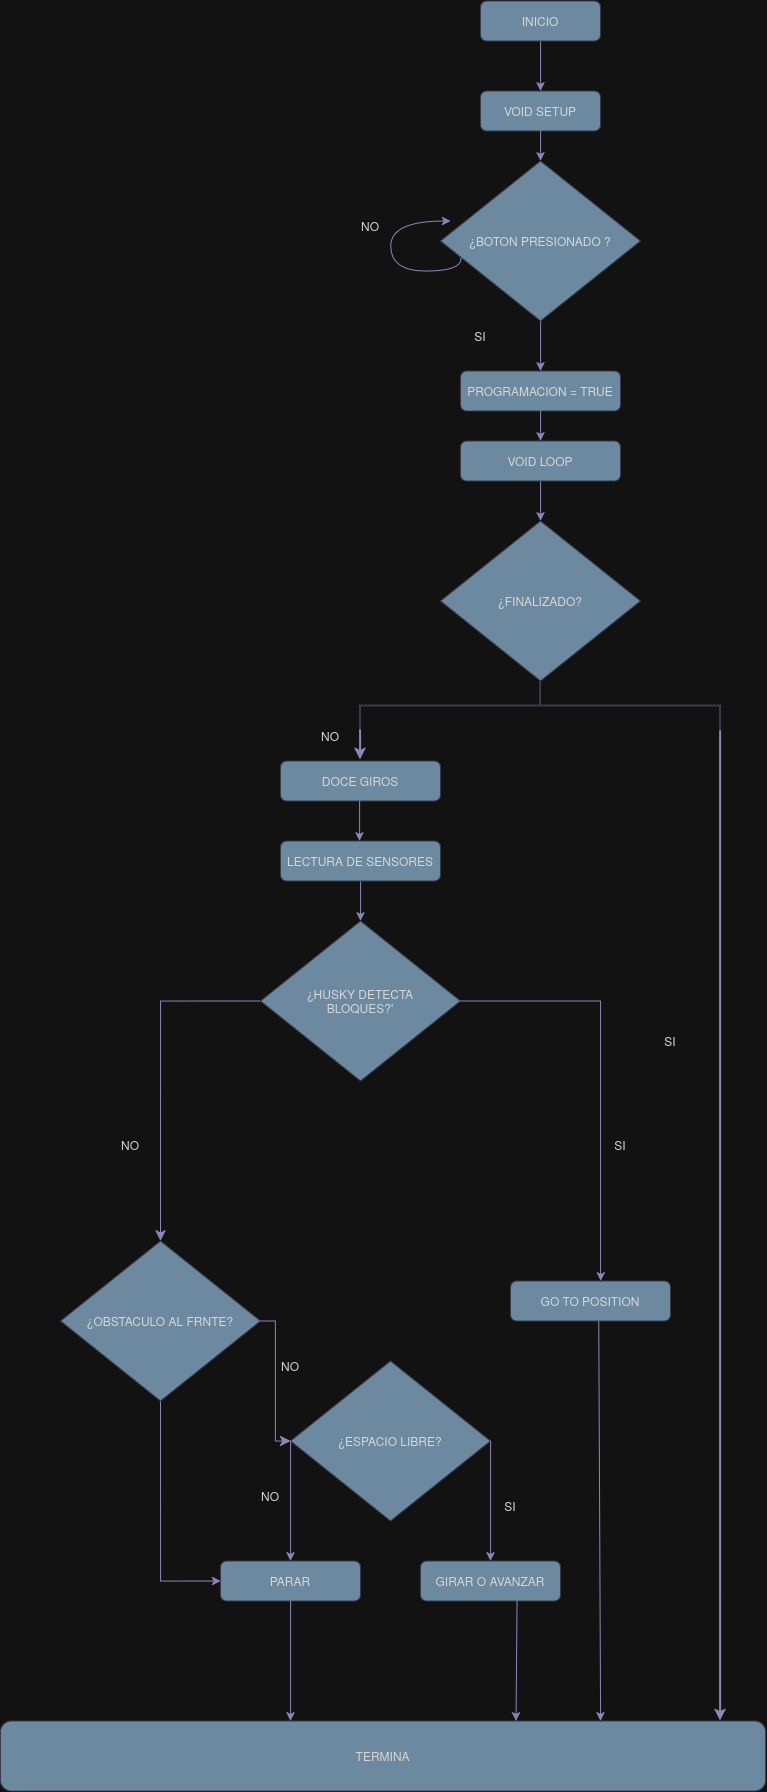

The diagram above was exported from draw.io. Its source (the exported page's mxGraphModel, read from the mxfile embedded in the PNG):
<mxGraphModel dx="2919" dy="1237" grid="1" gridSize="10" guides="1" tooltips="1" connect="1" arrows="1" fold="1" page="1" pageScale="1" pageWidth="827" pageHeight="1169" math="0" shadow="0">
  <root>
    <mxCell id="0" />
    <mxCell id="1" parent="0" />
    <mxCell id="-RwcrvzwoyhPBaf9K2Vm-15" edge="1" parent="1" source="7bOC20tAYmCFw7rjU1K6-2" style="edgeStyle=orthogonalEdgeStyle;rounded=0;orthogonalLoop=1;jettySize=auto;html=1;labelBackgroundColor=none;strokeColor=#736CA8;fontColor=default;" target="7bOC20tAYmCFw7rjU1K6-7" value="">
      <mxGeometry relative="1" as="geometry" />
    </mxCell>
    <mxCell id="7bOC20tAYmCFw7rjU1K6-2" parent="1" style="rounded=1;whiteSpace=wrap;html=1;labelBackgroundColor=none;fillColor=#5D7F99;strokeColor=#D0CEE2;fontColor=#1A1A1A;" value="INICIO" vertex="1">
      <mxGeometry height="40" width="120" x="360" y="40" as="geometry" />
    </mxCell>
    <mxCell id="7bOC20tAYmCFw7rjU1K6-7" parent="1" style="rounded=1;whiteSpace=wrap;html=1;labelBackgroundColor=none;fillColor=#5D7F99;strokeColor=#D0CEE2;fontColor=#1A1A1A;" value="VOID SETUP" vertex="1">
      <mxGeometry height="40" width="120" x="360" y="130" as="geometry" />
    </mxCell>
    <mxCell id="7bOC20tAYmCFw7rjU1K6-8" edge="1" parent="1" source="7bOC20tAYmCFw7rjU1K6-7" style="endArrow=classic;html=1;rounded=0;exitX=0.5;exitY=1;exitDx=0;exitDy=0;entryX=0.5;entryY=0;entryDx=0;entryDy=0;labelBackgroundColor=none;strokeColor=#736CA8;fontColor=default;" target="7bOC20tAYmCFw7rjU1K6-10" value="">
      <mxGeometry height="50" relative="1" width="50" as="geometry">
        <mxPoint x="370" y="270" as="sourcePoint" />
        <mxPoint x="380" y="200" as="targetPoint" />
      </mxGeometry>
    </mxCell>
    <mxCell id="7bOC20tAYmCFw7rjU1K6-22" edge="1" parent="1" source="7bOC20tAYmCFw7rjU1K6-10" style="edgeStyle=orthogonalEdgeStyle;rounded=0;orthogonalLoop=1;jettySize=auto;html=1;labelBackgroundColor=none;strokeColor=#736CA8;fontColor=default;" target="7bOC20tAYmCFw7rjU1K6-14" value="">
      <mxGeometry relative="1" as="geometry" />
    </mxCell>
    <mxCell id="7bOC20tAYmCFw7rjU1K6-10" parent="1" style="rhombus;whiteSpace=wrap;html=1;shapeInside=1;labelBackgroundColor=none;fillColor=#5D7F99;strokeColor=#D0CEE2;fontColor=#1A1A1A;" value="¿BOTON PRESIONADO ?" vertex="1">
      <mxGeometry height="160" width="200" x="320" y="200" as="geometry" />
    </mxCell>
    <mxCell id="7bOC20tAYmCFw7rjU1K6-14" parent="1" style="rounded=1;whiteSpace=wrap;html=1;labelBackgroundColor=none;fillColor=#5D7F99;strokeColor=#D0CEE2;fontColor=#1A1A1A;" value="PROGRAMACION = TRUE" vertex="1">
      <mxGeometry height="40" width="160" x="340" y="410" as="geometry" />
    </mxCell>
    <mxCell id="7bOC20tAYmCFw7rjU1K6-15" edge="1" parent="1" source="7bOC20tAYmCFw7rjU1K6-14" style="endArrow=classic;html=1;rounded=0;exitX=0.5;exitY=1;exitDx=0;exitDy=0;entryX=0.5;entryY=0;entryDx=0;entryDy=0;labelBackgroundColor=none;strokeColor=#736CA8;fontColor=default;" target="7bOC20tAYmCFw7rjU1K6-19" value="">
      <mxGeometry height="50" relative="1" width="50" as="geometry">
        <mxPoint x="240" y="440" as="sourcePoint" />
        <mxPoint x="240" y="400" as="targetPoint" />
      </mxGeometry>
    </mxCell>
    <mxCell id="7bOC20tAYmCFw7rjU1K6-31" edge="1" parent="1" source="7bOC20tAYmCFw7rjU1K6-19" style="edgeStyle=orthogonalEdgeStyle;rounded=0;orthogonalLoop=1;jettySize=auto;html=1;labelBackgroundColor=none;strokeColor=#736CA8;fontColor=default;" target="7bOC20tAYmCFw7rjU1K6-27" value="">
      <mxGeometry relative="1" as="geometry" />
    </mxCell>
    <mxCell id="7bOC20tAYmCFw7rjU1K6-19" parent="1" style="rounded=1;whiteSpace=wrap;html=1;labelBackgroundColor=none;fillColor=#5D7F99;strokeColor=#D0CEE2;fontColor=#1A1A1A;" value="VOID LOOP" vertex="1">
      <mxGeometry height="40" width="160" x="340" y="480" as="geometry" />
    </mxCell>
    <mxCell id="7bOC20tAYmCFw7rjU1K6-23" parent="1" style="text;html=1;whiteSpace=wrap;strokeColor=none;fillColor=none;align=center;verticalAlign=middle;rounded=0;labelBackgroundColor=none;fontColor=#1A1A1A;" value="SI" vertex="1">
      <mxGeometry height="30" width="60" x="330" y="360" as="geometry" />
    </mxCell>
    <mxCell id="7bOC20tAYmCFw7rjU1K6-27" parent="1" style="rhombus;whiteSpace=wrap;html=1;shapeInside=1;labelBackgroundColor=none;fillColor=#5D7F99;strokeColor=#D0CEE2;fontColor=#1A1A1A;" value="¿FINALIZADO?" vertex="1">
      <mxGeometry height="160" width="200" x="320" y="560" as="geometry" />
    </mxCell>
    <mxCell id="7bOC20tAYmCFw7rjU1K6-32" parent="1" style="strokeWidth=2;html=1;shape=mxgraph.flowchart.annotation_2;align=left;labelPosition=right;pointerEvents=1;rotation=90;labelBackgroundColor=none;fillColor=#5D7F99;strokeColor=#D0CEE2;fontColor=#1A1A1A;" value="" vertex="1">
      <mxGeometry height="360" width="50" x="395" y="565" as="geometry" />
    </mxCell>
    <mxCell id="7bOC20tAYmCFw7rjU1K6-33" edge="1" parent="1" style="endArrow=classic;html=1;rounded=0;strokeWidth=2;labelBackgroundColor=none;strokeColor=#736CA8;fontColor=default;" value="">
      <mxGeometry height="50" relative="1" width="50" as="geometry">
        <mxPoint x="240" y="769" as="sourcePoint" />
        <mxPoint x="240" y="799" as="targetPoint" />
      </mxGeometry>
    </mxCell>
    <mxCell id="7bOC20tAYmCFw7rjU1K6-34" edge="1" parent="1" source="7bOC20tAYmCFw7rjU1K6-32" style="endArrow=classic;html=1;rounded=0;strokeWidth=2;exitX=1;exitY=0;exitDx=0;exitDy=0;exitPerimeter=0;labelBackgroundColor=none;strokeColor=#736CA8;fontColor=default;" value="">
      <mxGeometry height="50" relative="1" width="50" as="geometry">
        <Array as="points" />
        <mxPoint x="600" y="1060" as="sourcePoint" />
        <mxPoint x="600" y="1760" as="targetPoint" />
      </mxGeometry>
    </mxCell>
    <mxCell id="7bOC20tAYmCFw7rjU1K6-35" parent="1" style="text;html=1;whiteSpace=wrap;strokeColor=none;fillColor=none;align=center;verticalAlign=middle;rounded=0;labelBackgroundColor=none;fontColor=#1A1A1A;" value="NO" vertex="1">
      <mxGeometry height="30" width="60" x="180" y="760" as="geometry" />
    </mxCell>
    <mxCell id="7bOC20tAYmCFw7rjU1K6-36" parent="1" style="rounded=1;whiteSpace=wrap;html=1;labelBackgroundColor=none;fillColor=#5D7F99;strokeColor=#D0CEE2;fontColor=#1A1A1A;" value="DOCE GIROS" vertex="1">
      <mxGeometry height="40" width="160" x="160" y="800" as="geometry" />
    </mxCell>
    <mxCell id="7bOC20tAYmCFw7rjU1K6-37" edge="1" parent="1" style="endArrow=classic;html=1;rounded=0;labelBackgroundColor=none;strokeColor=#736CA8;fontColor=default;" value="">
      <mxGeometry height="50" relative="1" width="50" as="geometry">
        <mxPoint x="239" y="840" as="sourcePoint" />
        <mxPoint x="239" y="880" as="targetPoint" />
      </mxGeometry>
    </mxCell>
    <mxCell id="7bOC20tAYmCFw7rjU1K6-40" edge="1" parent="1" source="7bOC20tAYmCFw7rjU1K6-38" style="edgeStyle=orthogonalEdgeStyle;rounded=0;orthogonalLoop=1;jettySize=auto;html=1;labelBackgroundColor=none;strokeColor=#736CA8;fontColor=default;" value="">
      <mxGeometry relative="1" as="geometry">
        <mxPoint x="240" y="960" as="targetPoint" />
      </mxGeometry>
    </mxCell>
    <mxCell id="7bOC20tAYmCFw7rjU1K6-38" parent="1" style="rounded=1;whiteSpace=wrap;html=1;labelBackgroundColor=none;fillColor=#5D7F99;strokeColor=#D0CEE2;fontColor=#1A1A1A;" value="LECTURA DE SENSORES" vertex="1">
      <mxGeometry height="40" width="160" x="160" y="880" as="geometry" />
    </mxCell>
    <mxCell id="7bOC20tAYmCFw7rjU1K6-44" parent="1" style="rounded=1;whiteSpace=wrap;html=1;labelBackgroundColor=none;fillColor=#5D7F99;strokeColor=#D0CEE2;fontColor=#1A1A1A;" value="TERMINA" vertex="1">
      <mxGeometry height="70" width="765" x="-120" y="1760" as="geometry" />
    </mxCell>
    <mxCell id="7bOC20tAYmCFw7rjU1K6-47" parent="1" style="text;html=1;whiteSpace=wrap;strokeColor=none;fillColor=none;align=center;verticalAlign=middle;rounded=0;labelBackgroundColor=none;fontColor=#1A1A1A;" value="SI" vertex="1">
      <mxGeometry height="30" width="60" x="470" y="1169" as="geometry" />
    </mxCell>
    <mxCell id="7bOC20tAYmCFw7rjU1K6-48" parent="1" style="rounded=1;whiteSpace=wrap;html=1;labelBackgroundColor=none;fillColor=#5D7F99;strokeColor=#D0CEE2;fontColor=#1A1A1A;" value="GO TO POSITION" vertex="1">
      <mxGeometry height="40" width="160" x="390" y="1320" as="geometry" />
    </mxCell>
    <mxCell id="7bOC20tAYmCFw7rjU1K6-55" edge="1" parent="1" style="edgeStyle=segmentEdgeStyle;endArrow=classic;html=1;curved=0;rounded=0;endSize=8;startSize=8;exitX=0;exitY=0.5;exitDx=0;exitDy=0;labelBackgroundColor=none;strokeColor=#736CA8;fontColor=default;" value="">
      <mxGeometry height="50" relative="1" width="50" as="geometry">
        <mxPoint x="140" y="1040" as="sourcePoint" />
        <mxPoint x="40" y="1280" as="targetPoint" />
      </mxGeometry>
    </mxCell>
    <mxCell id="-RwcrvzwoyhPBaf9K2Vm-7" parent="1" style="text;html=1;whiteSpace=wrap;strokeColor=none;fillColor=none;align=center;verticalAlign=middle;rounded=0;labelBackgroundColor=none;fontColor=#1A1A1A;" value="NO" vertex="1">
      <mxGeometry height="30" width="60" x="-20" y="1169" as="geometry" />
    </mxCell>
    <mxCell id="-RwcrvzwoyhPBaf9K2Vm-9" parent="1" style="rhombus;whiteSpace=wrap;html=1;shapeInside=1;labelBackgroundColor=none;fillColor=#5D7F99;strokeColor=#D0CEE2;fontColor=#1A1A1A;" value="¿HUSKY DETECTA BLOQUES?'" vertex="1">
      <mxGeometry height="160" width="200" x="140" y="960" as="geometry" />
    </mxCell>
    <mxCell id="-RwcrvzwoyhPBaf9K2Vm-37" edge="1" parent="1" source="-RwcrvzwoyhPBaf9K2Vm-10" style="edgeStyle=orthogonalEdgeStyle;rounded=0;orthogonalLoop=1;jettySize=auto;html=1;entryX=0;entryY=0.25;entryDx=0;entryDy=0;labelBackgroundColor=none;strokeColor=#736CA8;fontColor=default;exitX=0.5;exitY=1;exitDx=0;exitDy=0;" value="">
      <mxGeometry relative="1" as="geometry">
        <Array as="points">
          <mxPoint x="40.06" y="1620.06" />
        </Array>
        <mxPoint x="40" y="1450" as="sourcePoint" />
        <mxPoint x="100" y="1620" as="targetPoint" />
      </mxGeometry>
    </mxCell>
    <mxCell id="-RwcrvzwoyhPBaf9K2Vm-10" parent="1" style="rhombus;whiteSpace=wrap;html=1;shapeInside=1;labelBackgroundColor=none;fillColor=#5D7F99;strokeColor=#D0CEE2;fontColor=#1A1A1A;" value="¿OBSTACULO AL FRNTE?" vertex="1">
      <mxGeometry height="160" width="200" x="-60" y="1280" as="geometry" />
    </mxCell>
    <mxCell id="-RwcrvzwoyhPBaf9K2Vm-11" edge="1" parent="1" source="-RwcrvzwoyhPBaf9K2Vm-10" style="edgeStyle=elbowEdgeStyle;elbow=horizontal;endArrow=classic;html=1;curved=0;rounded=0;endSize=8;startSize=8;exitX=1;exitY=0.5;exitDx=0;exitDy=0;labelBackgroundColor=none;strokeColor=#736CA8;fontColor=default;" value="">
      <mxGeometry height="50" relative="1" width="50" as="geometry">
        <mxPoint x="160" y="1440" as="sourcePoint" />
        <mxPoint x="170" y="1480" as="targetPoint" />
      </mxGeometry>
    </mxCell>
    <mxCell id="-RwcrvzwoyhPBaf9K2Vm-12" parent="1" style="rhombus;whiteSpace=wrap;html=1;shapeInside=1;labelBackgroundColor=none;fillColor=#5D7F99;strokeColor=#D0CEE2;fontColor=#1A1A1A;" value="¿ESPACIO LIBRE?" vertex="1">
      <mxGeometry height="160" width="200" x="170" y="1400" as="geometry" />
    </mxCell>
    <mxCell id="-RwcrvzwoyhPBaf9K2Vm-13" parent="1" style="text;html=1;whiteSpace=wrap;strokeColor=none;fillColor=none;align=center;verticalAlign=middle;rounded=0;labelBackgroundColor=none;fontColor=#1A1A1A;" value="NO" vertex="1">
      <mxGeometry height="30" width="60" x="140" y="1390" as="geometry" />
    </mxCell>
    <mxCell id="-RwcrvzwoyhPBaf9K2Vm-18" edge="1" parent="1" source="7bOC20tAYmCFw7rjU1K6-48" style="endArrow=classic;html=1;rounded=0;exitX=0.551;exitY=1;exitDx=0;exitDy=0;labelBackgroundColor=none;strokeColor=#736CA8;fontColor=default;exitPerimeter=0;" value="">
      <mxGeometry height="50" relative="1" width="50" as="geometry">
        <mxPoint x="480.67" y="1370" as="sourcePoint" />
        <mxPoint x="480" y="1760" as="targetPoint" />
      </mxGeometry>
    </mxCell>
    <mxCell id="-RwcrvzwoyhPBaf9K2Vm-19" edge="1" parent="1" source="-RwcrvzwoyhPBaf9K2Vm-12" style="endArrow=classic;html=1;rounded=0;exitX=1;exitY=0.5;exitDx=0;exitDy=0;labelBackgroundColor=none;strokeColor=#736CA8;fontColor=default;" value="">
      <mxGeometry height="50" relative="1" width="50" as="geometry">
        <mxPoint x="380" y="1510" as="sourcePoint" />
        <mxPoint x="370" y="1600" as="targetPoint" />
      </mxGeometry>
    </mxCell>
    <mxCell id="-RwcrvzwoyhPBaf9K2Vm-20" parent="1" style="text;html=1;whiteSpace=wrap;strokeColor=none;fillColor=none;align=center;verticalAlign=middle;rounded=0;labelBackgroundColor=none;fontColor=#1A1A1A;" value="SI" vertex="1">
      <mxGeometry height="30" width="60" x="360" y="1530" as="geometry" />
    </mxCell>
    <mxCell id="-RwcrvzwoyhPBaf9K2Vm-21" parent="1" style="rounded=1;whiteSpace=wrap;html=1;labelBackgroundColor=none;fillColor=#5D7F99;strokeColor=#D0CEE2;fontColor=#1A1A1A;" value="GIRAR O AVANZAR" vertex="1">
      <mxGeometry height="40" width="140" x="300" y="1600" as="geometry" />
    </mxCell>
    <mxCell id="-RwcrvzwoyhPBaf9K2Vm-25" edge="1" parent="1" source="-RwcrvzwoyhPBaf9K2Vm-21" style="endArrow=classic;html=1;rounded=0;exitX=0.689;exitY=0.989;exitDx=0;exitDy=0;exitPerimeter=0;labelBackgroundColor=none;strokeColor=#736CA8;fontColor=default;" value="">
      <mxGeometry height="50" relative="1" width="50" as="geometry">
        <mxPoint x="400" y="1640" as="sourcePoint" />
        <mxPoint x="395.44" y="1760" as="targetPoint" />
      </mxGeometry>
    </mxCell>
    <mxCell id="-RwcrvzwoyhPBaf9K2Vm-26" edge="1" parent="1" source="-RwcrvzwoyhPBaf9K2Vm-12" style="endArrow=classic;html=1;rounded=0;exitX=0;exitY=0.5;exitDx=0;exitDy=0;labelBackgroundColor=none;strokeColor=#736CA8;fontColor=default;" value="">
      <mxGeometry height="50" relative="1" width="50" as="geometry">
        <mxPoint x="310" y="1680" as="sourcePoint" />
        <mxPoint x="170" y="1600" as="targetPoint" />
      </mxGeometry>
    </mxCell>
    <mxCell id="-RwcrvzwoyhPBaf9K2Vm-27" parent="1" style="rounded=1;whiteSpace=wrap;html=1;labelBackgroundColor=none;fillColor=#5D7F99;strokeColor=#D0CEE2;fontColor=#1A1A1A;" value="PARAR" vertex="1">
      <mxGeometry height="40" width="140" x="100" y="1600" as="geometry" />
    </mxCell>
    <mxCell id="-RwcrvzwoyhPBaf9K2Vm-28" parent="1" style="text;html=1;whiteSpace=wrap;strokeColor=none;fillColor=none;align=center;verticalAlign=middle;rounded=0;labelBackgroundColor=none;fontColor=#1A1A1A;" value="NO" vertex="1">
      <mxGeometry height="30" width="60" x="120" y="1520" as="geometry" />
    </mxCell>
    <mxCell id="-RwcrvzwoyhPBaf9K2Vm-30" edge="1" parent="1" source="-RwcrvzwoyhPBaf9K2Vm-27" style="endArrow=classic;html=1;rounded=0;exitX=0.5;exitY=1;exitDx=0;exitDy=0;labelBackgroundColor=none;strokeColor=#736CA8;fontColor=default;" value="">
      <mxGeometry height="50" relative="1" width="50" as="geometry">
        <mxPoint x="160" y="1720" as="sourcePoint" />
        <mxPoint x="170" y="1760" as="targetPoint" />
      </mxGeometry>
    </mxCell>
    <mxCell id="-RwcrvzwoyhPBaf9K2Vm-40" edge="1" parent="1" source="7bOC20tAYmCFw7rjU1K6-10" style="curved=1;endArrow=classic;html=1;rounded=0;edgeStyle=orthogonalEdgeStyle;innerLoopWaypoints=1;exitX=0.102;exitY=0.608;exitDx=0;exitDy=0;exitPerimeter=0;labelBackgroundColor=none;strokeColor=#736CA8;fontColor=default;" value="">
      <mxGeometry height="50" relative="1" width="50" as="geometry">
        <Array as="points">
          <mxPoint x="340.4" y="310" />
          <mxPoint x="270" y="310" />
          <mxPoint x="270" y="260" />
        </Array>
        <mxPoint x="330" y="310" as="sourcePoint" />
        <mxPoint x="330" y="260" as="targetPoint" />
      </mxGeometry>
    </mxCell>
    <mxCell id="-RwcrvzwoyhPBaf9K2Vm-41" parent="1" style="text;html=1;whiteSpace=wrap;strokeColor=none;fillColor=none;align=center;verticalAlign=middle;rounded=0;labelBackgroundColor=none;fontColor=#1A1A1A;" value="NO" vertex="1">
      <mxGeometry height="30" width="60" x="220" y="250" as="geometry" />
    </mxCell>
    <mxCell id="7bOC20tAYmCFw7rjU1K6-45" parent="1" style="text;html=1;whiteSpace=wrap;strokeColor=none;fillColor=none;align=center;verticalAlign=middle;rounded=0;strokeWidth=1;labelBackgroundColor=none;fontColor=#1A1A1A;" value="SI" vertex="1">
      <mxGeometry height="40" width="100" x="500" y="1060" as="geometry" />
    </mxCell>
    <mxCell id="M4ojZAGYFECQdiov_e1T-1" edge="1" parent="1" source="-RwcrvzwoyhPBaf9K2Vm-9" style="endArrow=classic;html=1;rounded=0;strokeColor=#736CA8;fontColor=#1A1A1A;exitX=1;exitY=0.5;exitDx=0;exitDy=0;entryX=0.563;entryY=0;entryDx=0;entryDy=0;entryPerimeter=0;" target="7bOC20tAYmCFw7rjU1K6-48" value="">
      <mxGeometry height="50" relative="1" width="50" as="geometry">
        <Array as="points">
          <mxPoint x="480.08" y="1040" />
        </Array>
        <mxPoint x="414" y="1150" as="sourcePoint" />
        <mxPoint x="464" y="1100" as="targetPoint" />
      </mxGeometry>
    </mxCell>
  </root>
</mxGraphModel>